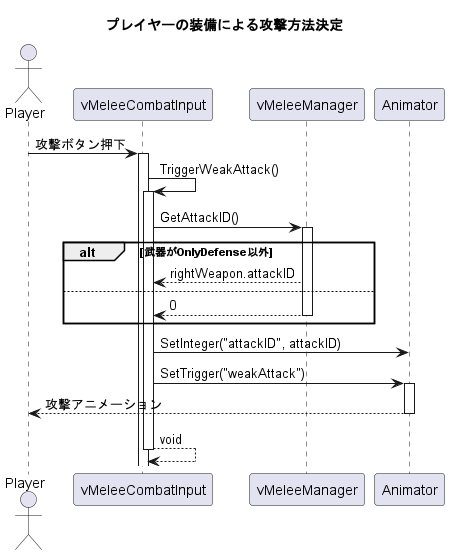

The diagram above was rendered by PlantUML. Its source (embedded in the PNG):
@startuml invector_attack_logic
title プレイヤーの装備による攻撃方法決定

actor Player
participant vMeleeCombatInput
participant vMeleeManager
participant Animator

Player -> vMeleeCombatInput++ : 攻撃ボタン押下
vMeleeCombatInput -> vMeleeCombatInput++ : TriggerWeakAttack()
vMeleeCombatInput -> vMeleeManager++ : GetAttackID()

alt 武器がOnlyDefense以外
    vMeleeManager --> vMeleeCombatInput : rightWeapon.attackID
else
    return 0
end
vMeleeCombatInput -> Animator : SetInteger("attackID", attackID)
vMeleeCombatInput -> Animator++ : SetTrigger("weakAttack")
Animator --> Player-- : 攻撃アニメーション
return void

@enduml